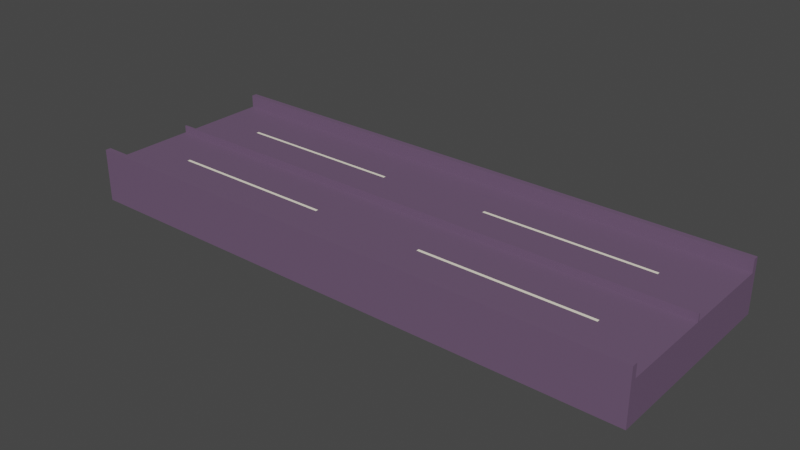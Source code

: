 # Source: RoadStraight.blend  (saved by Blender 3.3.6; exported with 4.5.12 LTS)
import bpy
from mathutils import Matrix  # noqa: F401  (used for matrix-valued properties, if any)

bpy.ops.wm.read_factory_settings(use_empty=True)
scene = bpy.context.scene
scene.name = 'Scene'

# ---- collections
col_collection = bpy.data.collections.new('Collection'); scene.collection.children.link(col_collection)

# ---- materials (node trees are filled in below, after node groups)
mat_whiteroad = bpy.data.materials.new('WhiteRoad')
mat_whiteroad.alpha_threshold = 0.0
mat_whiteroad.use_transparent_shadow = False
mat_whiteroad.roughness = 0.5
mat_whiteroad.line_color = (0.0, 0.0, 0.0, 1.0)
mat_blackroad = bpy.data.materials.new('BlackRoad')
mat_blackroad.use_transparent_shadow = False

# ---- material node trees
mat_whiteroad.use_nodes = True; mat_whiteroad.node_tree.nodes.clear()
_N = mat_whiteroad.node_tree.nodes; _L = mat_whiteroad.node_tree.links
n0 = _N.new('ShaderNodeOutputMaterial'); n0.name = 'Material Output'; n0.location = (300, 300)
n1 = _N.new('ShaderNodeBsdfPrincipled'); n1.name = 'Principled BSDF'; n1.location = (10, 300)
n1.distribution = 'GGX'
n1.subsurface_method = 'RANDOM_WALK_SKIN'
n1.inputs[0].default_value = (1.0, 0.9301, 0.7758, 1.0)
n1.inputs[3].default_value = 1.45
n1.inputs[27].default_value = (0.0, 0.0, 0.0, 1.0)
n1.inputs[28].default_value = 1.0
_L.new(n1.outputs[0], n0.inputs[0])
n0.is_active_output = True
mat_blackroad.use_nodes = True; mat_blackroad.node_tree.nodes.clear()
_N = mat_blackroad.node_tree.nodes; _L = mat_blackroad.node_tree.links
n0 = _N.new('ShaderNodeBsdfPrincipled'); n0.name = 'Principled BSDF'; n0.location = (10, 300)
n0.distribution = 'GGX'
n0.subsurface_method = 'RANDOM_WALK_SKIN'
n0.inputs[0].default_value = (0.15, 0.09306, 0.1651, 1.0)
n0.inputs[3].default_value = 1.45
n0.inputs[27].default_value = (0.0, 0.0, 0.0, 1.0)
n0.inputs[28].default_value = 1.0
n1 = _N.new('ShaderNodeOutputMaterial'); n1.name = 'Material Output'; n1.location = (300, 300)
_L.new(n0.outputs[0], n1.inputs[0])
n1.is_active_output = True

# ---- world
world_world = bpy.data.worlds.new('World'); scene.world = world_world
world_world.use_nodes = True; world_world.node_tree.nodes.clear()
_N = world_world.node_tree.nodes; _L = world_world.node_tree.links
n0 = _N.new('ShaderNodeOutputWorld'); n0.name = 'World Output'; n0.location = (300, 300)
n1 = _N.new('ShaderNodeBackground'); n1.name = 'Background'; n1.location = (10, 300)
n1.inputs[0].default_value = (0.05088, 0.05088, 0.05088, 1.0)
_L.new(n1.outputs[0], n0.inputs[0])
n0.is_active_output = True
world_world.color = (0.05088, 0.05088, 0.05088)
world_world.use_sun_shadow = False
world_world.sun_shadow_jitter_overblur = 0.0

# ---- meshes
me_cube = bpy.data.meshes.new('Cube')
me_cube.from_pydata([(0.9043, 0.094, -0.2962), (0.9043, -0.034, -0.2962), (0.9043, 0.094, 0.2962), (0.9043, -0.034, 0.2962), (-0.9043, 0.094, -0.2962), (-0.9043, -0.034, -0.2962), (-0.9043, 0.094, 0.2962), (-0.9043, -0.034, 0.2962), (0.9043, 0.094, -0.1963), (0.9043, 0.094, -0.15), (0.9043, 0.094, -0.1408), (0.9043, 0.094, -0.09452), (0.9043, 0.094, -0.002693), (0.9043, 0.094, 0.002693), (0.9043, 0.094, 0.09452), (0.9043, 0.094, 0.1408), (0.9043, 0.094, 0.15), (0.9043, 0.094, 0.1963), (-0.9043, 0.094, 0.1963), (-0.9043, 0.094, 0.15), (-0.9043, 0.094, 0.1408), (-0.9043, 0.094, 0.09452), (-0.9043, 0.094, 0.002693), (-0.9043, 0.094, -0.002693), (-0.9043, 0.094, -0.09452), (-0.9043, 0.094, -0.1408), (-0.9043, 0.094, -0.15), (-0.9043, 0.094, -0.1963), (-0.5426, 0.094, -0.1963), (-0.1809, 0.094, -0.1963), (0.1809, 0.094, -0.1963), (0.5426, 0.094, -0.1963), (-0.5426, 0.094, -0.15), (-0.1809, 0.094, -0.15), (0.1809, 0.094, -0.15), (0.5426, 0.094, -0.15), (-0.5426, 0.094, -0.1408), (-0.1809, 0.094, -0.1408), (0.1809, 0.094, -0.1408), (0.5426, 0.094, -0.1408), (-0.5426, 0.094, -0.09452), (-0.1809, 0.094, -0.09452), (0.1809, 0.094, -0.09452), (0.5426, 0.094, -0.09452), (-0.5426, 0.094, 0.09452), (-0.1809, 0.094, 0.09452), (0.1809, 0.094, 0.09452), (0.5426, 0.094, 0.09452), (-0.5426, 0.094, 0.1408), (-0.1809, 0.094, 0.1408), (0.1809, 0.094, 0.1408), (0.5426, 0.094, 0.1408), (-0.5426, 0.094, 0.15), (-0.1809, 0.094, 0.15), (0.1809, 0.094, 0.15), (0.5426, 0.094, 0.15), (-0.5426, 0.094, 0.1963), (-0.1809, 0.094, 0.1963), (0.1809, 0.094, 0.1963), (0.5426, 0.094, 0.1963), (0.9043, 0.1168, -0.002693), (0.9043, 0.1168, 0.002693), (-0.9043, 0.1168, 0.002693), (-0.9043, 0.1168, -0.002693), (0.9043, -0.034, -0.2962), (-0.9043, -0.034, -0.2962), (0.9043, 0.094, -0.2962), (-0.9043, -0.034, 0.2962), (-0.9043, 0.094, 0.2962), (0.9043, 0.094, 0.2962), (0.9043, -0.034, 0.2962), (-0.9043, 0.094, -0.2962), (0.9043, -0.034, -0.314), (-0.9043, -0.034, -0.314), (0.9043, 0.094, -0.314), (-0.9043, -0.034, 0.314), (-0.9043, 0.094, 0.314), (0.9043, 0.094, 0.314), (0.9043, -0.034, 0.314), (-0.9043, 0.094, -0.314), (0.9043, 0.1347, 0.2962), (-0.9043, 0.1347, 0.2962), (-0.9043, 0.1347, -0.2962), (0.9043, 0.1347, -0.2962), (0.9043, 0.1347, 0.314), (-0.9043, 0.1347, 0.314), (-0.9043, 0.1347, -0.314), (0.9043, 0.1347, -0.314), (0.9043, 0.094, -0.1454), (0.9043, 0.094, 0.1454), (-0.9043, 0.094, 0.1454), (-0.9043, 0.094, -0.1454), (0.7234, 0.094, -0.15), (0.7234, 0.094, -0.1408), (0.7234, 0.094, 0.1408), (0.7234, 0.094, 0.15), (-0.7234, 0.094, -0.15), (-0.3617, 0.094, -0.15), (1.347e-08, 0.094, -0.15), (0.3617, 0.094, -0.15), (-0.7234, 0.094, -0.1408), (-0.3617, 0.094, -0.1408), (1.347e-08, 0.094, -0.1408), (0.3617, 0.094, -0.1408), (-0.7234, 0.094, 0.1408), (-0.3617, 0.094, 0.1408), (1.347e-08, 0.094, 0.1408), (0.3617, 0.094, 0.1408), (-0.7234, 0.094, 0.15), (-0.3617, 0.094, 0.15), (1.347e-08, 0.094, 0.15), (0.3617, 0.094, 0.15), (0.5426, 0.094, 0.1454), (0.1809, 0.094, 0.1454), (-0.1809, 0.094, 0.1454), (-0.5426, 0.094, 0.1454), (0.5426, 0.094, -0.1454), (0.1809, 0.094, -0.1454), (-0.1809, 0.094, -0.1454), (-0.5426, 0.094, -0.1454), (-0.3617, 0.094, -0.1454), (1.347e-08, 0.094, -0.1454), (0.3617, 0.094, -0.1454), (0.7234, 0.094, -0.1454), (-0.3617, 0.094, 0.1454), (1.347e-08, 0.094, 0.1454), (0.3617, 0.094, 0.1454), (0.7234, 0.094, 0.1454), (-0.7234, 0.094, 0.1454), (-0.7234, 0.094, -0.1454)], [], [(17, 59, 58, 57, 56, 18, 6, 2), (6, 7, 67, 68), (91, 90, 20, 21, 22, 23, 24, 25), (5, 1, 3, 7), (89, 88, 10, 11, 12, 13, 14, 15), (5, 4, 71, 65), (0, 4, 27, 28, 29, 30, 31, 8), (28, 27, 26, 96, 32), (129, 91, 25, 100), (36, 100, 25, 24, 40), (11, 43, 42, 41, 40, 24, 23, 12), (23, 22, 62, 63), (13, 22, 21, 44, 45, 46, 47, 14), (44, 21, 20, 104, 48), (128, 90, 19, 108), (52, 108, 19, 18, 56), (16, 95, 55, 59, 17), (55, 111, 54, 58, 59), (54, 110, 53, 57, 58), (53, 109, 52, 56, 57), (127, 112, 55, 95), (126, 113, 54, 111), (125, 114, 53, 110), (124, 115, 52, 109), (14, 47, 51, 94, 15), (47, 46, 50, 107, 51), (46, 45, 49, 106, 50), (45, 44, 48, 105, 49), (10, 93, 39, 43, 11), (39, 103, 38, 42, 43), (38, 102, 37, 41, 42), (37, 101, 36, 40, 41), (123, 116, 39, 93), (122, 117, 38, 103), (121, 118, 37, 102), (120, 119, 36, 101), (8, 31, 35, 92, 9), (31, 30, 34, 99, 35), (30, 29, 33, 98, 34), (29, 28, 32, 97, 33), (60, 63, 62, 61), (12, 23, 63, 60), (13, 12, 60, 61), (22, 13, 61, 62), (77, 69, 80, 84), (71, 66, 83, 82), (1, 5, 65, 64), (4, 0, 66, 71), (7, 3, 70, 67), (2, 6, 68, 69), (3, 2, 69, 70), (0, 1, 64, 66), (78, 77, 76, 75), (73, 79, 74, 72), (70, 69, 77, 78), (66, 64, 72, 74), (67, 70, 78, 75), (65, 71, 79, 73), (68, 67, 75, 76), (64, 65, 73, 72), (80, 81, 85, 84), (82, 83, 87, 86), (69, 68, 81, 80), (79, 71, 82, 86), (74, 79, 86, 87), (76, 77, 84, 85), (68, 76, 85, 81), (66, 74, 87, 83), (118, 120, 101, 37), (33, 97, 120, 118), (97, 32, 119, 120), (117, 121, 102, 38), (34, 98, 121, 117), (98, 33, 118, 121), (116, 122, 103, 39), (35, 99, 122, 116), (99, 34, 117, 122), (88, 123, 93, 10), (9, 92, 123, 88), (92, 35, 116, 123), (114, 124, 109, 53), (49, 105, 124, 114), (105, 48, 115, 124), (113, 125, 110, 54), (50, 106, 125, 113), (106, 49, 114, 125), (112, 126, 111, 55), (51, 107, 126, 112), (107, 50, 113, 126), (89, 127, 95, 16), (15, 94, 127, 89), (94, 51, 112, 127), (115, 128, 108, 52), (48, 104, 128, 115), (104, 20, 90, 128), (119, 129, 100, 36), (32, 96, 129, 119), (96, 26, 91, 129), (1, 0, 8, 9, 88, 89, 16, 17, 2, 3), (7, 6, 18, 19, 90, 91, 26, 27, 4, 5)])
me_cube.polygons.foreach_set('material_index', [1, 1, 1, 1, 1, 1, 1, 1, 1, 1, 1, 1, 1, 1, 1, 1, 1, 1, 1, 1, 0, 0, 1, 0, 1, 1, 1, 1, 1, 1, 1, 1, 0, 0, 1, 0, 1, 1, 1, 1, 1, 1, 1, 1, 1, 1, 1, 1, 1, 1, 1, 1, 1, 1, 1, 1, 1, 1, 1, 1, 1, 1, 1, 1, 1, 1, 1, 1, 0, 0, 0, 1, 1, 1, 0, 0, 0, 1, 1, 0, 0, 0, 0, 1, 1, 1, 0, 0, 0, 1, 1, 0, 0, 0, 1, 0, 0, 1, 1, 1])
_uv = me_cube.uv_layers.new(name='UVMap')
_uv.uv.foreach_set('vector', [0.625, 0.7273, 0.675, 0.7273, 0.725, 0.7273, 0.775, 0.7273, 0.825, 0.7273, 0.875, 0.7273, 0.875, 0.75, 0.625, 0.75, 0.625, 0.0, 0.375, 0.0, 0.375, 0.0, 0.625, 0.0, 0.625, 0.1932, 0.625, 0.05682, 0.625, 0.06818, 0.625, 0.09091, 0.625, 0.1136, 0.625, 0.1364, 0.625, 0.1591, 0.625, 0.1818, 0.125, 0.5, 0.375, 0.5, 0.375, 0.75, 0.125, 0.75, 0.625, 0.6932, 0.625, 0.5568, 0.625, 0.5682, 0.625, 0.5909, 0.625, 0.6136, 0.625, 0.6364, 0.625, 0.6591, 0.625, 0.6818, 0.375, 0.25, 0.625, 0.25, 0.625, 0.25, 0.375, 0.25, 0.625, 0.5, 0.875, 0.5, 0.875, 0.5227, 0.825, 0.5227, 0.775, 0.5227, 0.725, 0.5227, 0.675, 0.5227, 0.625, 0.5227, 0.825, 0.5227, 0.875, 0.5227, 0.875, 0.5455, 0.85, 0.5455, 0.825, 0.5455, 0.85, 0.5568, 0.875, 0.5568, 0.875, 0.5682, 0.85, 0.5682, 0.825, 0.5682, 0.85, 0.5682, 0.875, 0.5682, 0.875, 0.5909, 0.825, 0.5909, 0.625, 0.5909, 0.675, 0.5909, 0.725, 0.5909, 0.775, 0.5909, 0.825, 0.5909, 0.875, 0.5909, 0.875, 0.6136, 0.625, 0.6136, 0.625, 0.1364, 0.625, 0.1136, 0.625, 0.1136, 0.625, 0.1364, 0.625, 0.6364, 0.875, 0.6364, 0.875, 0.6591, 0.825, 0.6591, 0.775, 0.6591, 0.725, 0.6591, 0.675, 0.6591, 0.625, 0.6591, 0.825, 0.6591, 0.875, 0.6591, 0.875, 0.6818, 0.85, 0.6818, 0.825, 0.6818, 0.85, 0.6932, 0.875, 0.6932, 0.875, 0.7045, 0.85, 0.7045, 0.825, 0.7045, 0.85, 0.7045, 0.875, 0.7045, 0.875, 0.7273, 0.825, 0.7273, 0.625, 0.7045, 0.65, 0.7045, 0.675, 0.7045, 0.675, 0.7273, 0.625, 0.7273, 0.675, 0.7045, 0.7, 0.7045, 0.725, 0.7045, 0.725, 0.7273, 0.675, 0.7273, 0.725, 0.7045, 0.75, 0.7045, 0.775, 0.7045, 0.775, 0.7273, 0.725, 0.7273, 0.775, 0.7045, 0.8, 0.7045, 0.825, 0.7045, 0.825, 0.7273, 0.775, 0.7273, 0.65, 0.6932, 0.675, 0.6932, 0.675, 0.7045, 0.65, 0.7045, 0.7, 0.6932, 0.725, 0.6932, 0.725, 0.7045, 0.7, 0.7045, 0.75, 0.6932, 0.775, 0.6932, 0.775, 0.7045, 0.75, 0.7045, 0.8, 0.6932, 0.825, 0.6932, 0.825, 0.7045, 0.8, 0.7045, 0.625, 0.6591, 0.675, 0.6591, 0.675, 0.6818, 0.65, 0.6818, 0.625, 0.6818, 0.675, 0.6591, 0.725, 0.6591, 0.725, 0.6818, 0.7, 0.6818, 0.675, 0.6818, 0.725, 0.6591, 0.775, 0.6591, 0.775, 0.6818, 0.75, 0.6818, 0.725, 0.6818, 0.775, 0.6591, 0.825, 0.6591, 0.825, 0.6818, 0.8, 0.6818, 0.775, 0.6818, 0.625, 0.5682, 0.65, 0.5682, 0.675, 0.5682, 0.675, 0.5909, 0.625, 0.5909, 0.675, 0.5682, 0.7, 0.5682, 0.725, 0.5682, 0.725, 0.5909, 0.675, 0.5909, 0.725, 0.5682, 0.75, 0.5682, 0.775, 0.5682, 0.775, 0.5909, 0.725, 0.5909, 0.775, 0.5682, 0.8, 0.5682, 0.825, 0.5682, 0.825, 0.5909, 0.775, 0.5909, 0.65, 0.5568, 0.675, 0.5568, 0.675, 0.5682, 0.65, 0.5682, 0.7, 0.5568, 0.725, 0.5568, 0.725, 0.5682, 0.7, 0.5682, 0.75, 0.5568, 0.775, 0.5568, 0.775, 0.5682, 0.75, 0.5682, 0.8, 0.5568, 0.825, 0.5568, 0.825, 0.5682, 0.8, 0.5682, 0.625, 0.5227, 0.675, 0.5227, 0.675, 0.5455, 0.65, 0.5455, 0.625, 0.5455, 0.675, 0.5227, 0.725, 0.5227, 0.725, 0.5455, 0.7, 0.5455, 0.675, 0.5455, 0.725, 0.5227, 0.775, 0.5227, 0.775, 0.5455, 0.75, 0.5455, 0.725, 0.5455, 0.775, 0.5227, 0.825, 0.5227, 0.825, 0.5455, 0.8, 0.5455, 0.775, 0.5455, 0.625, 0.6136, 0.875, 0.6136, 0.875, 0.6364, 0.625, 0.6364, 0.625, 0.6136, 0.875, 0.6136, 0.875, 0.6136, 0.625, 0.6136, 0.625, 0.6364, 0.625, 0.6136, 0.625, 0.6136, 0.625, 0.6364, 0.875, 0.6364, 0.625, 0.6364, 0.625, 0.6364, 0.875, 0.6364, 0.625, 0.75, 0.625, 0.75, 0.625, 0.75, 0.625, 0.75, 0.875, 0.5, 0.625, 0.5, 0.625, 0.5, 0.875, 0.5, 0.375, 0.5, 0.125, 0.5, 0.125, 0.5, 0.375, 0.5, 0.875, 0.5, 0.625, 0.5, 0.625, 0.5, 0.875, 0.5, 0.125, 0.75, 0.375, 0.75, 0.375, 0.75, 0.125, 0.75, 0.625, 0.75, 0.875, 0.75, 0.875, 0.75, 0.625, 0.75, 0.375, 0.75, 0.625, 0.75, 0.625, 0.75, 0.375, 0.75, 0.625, 0.5, 0.375, 0.5, 0.375, 0.5, 0.625, 0.5, 0.375, 0.75, 0.625, 0.75, 0.625, 1.0, 0.375, 1.0, 0.375, 0.25, 0.625, 0.25, 0.625, 0.5, 0.375, 0.5, 0.375, 0.75, 0.625, 0.75, 0.625, 0.75, 0.375, 0.75, 0.625, 0.5, 0.375, 0.5, 0.375, 0.5, 0.625, 0.5, 0.125, 0.75, 0.375, 0.75, 0.375, 0.75, 0.125, 0.75, 0.375, 0.25, 0.625, 0.25, 0.625, 0.25, 0.375, 0.25, 0.625, 0.0, 0.375, 0.0, 0.375, 0.0, 0.625, 0.0, 0.375, 0.5, 0.125, 0.5, 0.125, 0.5, 0.375, 0.5, 0.625, 0.75, 0.875, 0.75, 0.875, 0.75, 0.625, 0.75, 0.875, 0.5, 0.625, 0.5, 0.625, 0.5, 0.875, 0.5, 0.625, 0.75, 0.875, 0.75, 0.875, 0.75, 0.625, 0.75, 0.625, 0.25, 0.625, 0.25, 0.625, 0.25, 0.625, 0.25, 0.625, 0.5, 0.625, 0.25, 0.625, 0.25, 0.625, 0.5, 0.625, 1.0, 0.625, 0.75, 0.625, 0.75, 0.625, 1.0, 0.625, 0.0, 0.625, 0.0, 0.625, 0.0, 0.625, 0.0, 0.625, 0.5, 0.625, 0.5, 0.625, 0.5, 0.625, 0.5, 0.775, 0.5568, 0.8, 0.5568, 0.8, 0.5682, 0.775, 0.5682, 0.775, 0.5455, 0.8, 0.5455, 0.8, 0.5568, 0.775, 0.5568, 0.8, 0.5455, 0.825, 0.5455, 0.825, 0.5568, 0.8, 0.5568, 0.725, 0.5568, 0.75, 0.5568, 0.75, 0.5682, 0.725, 0.5682, 0.725, 0.5455, 0.75, 0.5455, 0.75, 0.5568, 0.725, 0.5568, 0.75, 0.5455, 0.775, 0.5455, 0.775, 0.5568, 0.75, 0.5568, 0.675, 0.5568, 0.7, 0.5568, 0.7, 0.5682, 0.675, 0.5682, 0.675, 0.5455, 0.7, 0.5455, 0.7, 0.5568, 0.675, 0.5568, 0.7, 0.5455, 0.725, 0.5455, 0.725, 0.5568, 0.7, 0.5568, 0.625, 0.5568, 0.65, 0.5568, 0.65, 0.5682, 0.625, 0.5682, 0.625, 0.5455, 0.65, 0.5455, 0.65, 0.5568, 0.625, 0.5568, 0.65, 0.5455, 0.675, 0.5455, 0.675, 0.5568, 0.65, 0.5568, 0.775, 0.6932, 0.8, 0.6932, 0.8, 0.7045, 0.775, 0.7045, 0.775, 0.6818, 0.8, 0.6818, 0.8, 0.6932, 0.775, 0.6932, 0.8, 0.6818, 0.825, 0.6818, 0.825, 0.6932, 0.8, 0.6932, 0.725, 0.6932, 0.75, 0.6932, 0.75, 0.7045, 0.725, 0.7045, 0.725, 0.6818, 0.75, 0.6818, 0.75, 0.6932, 0.725, 0.6932, 0.75, 0.6818, 0.775, 0.6818, 0.775, 0.6932, 0.75, 0.6932, 0.675, 0.6932, 0.7, 0.6932, 0.7, 0.7045, 0.675, 0.7045, 0.675, 0.6818, 0.7, 0.6818, 0.7, 0.6932, 0.675, 0.6932, 0.7, 0.6818, 0.725, 0.6818, 0.725, 0.6932, 0.7, 0.6932, 0.625, 0.6932, 0.65, 0.6932, 0.65, 0.7045, 0.625, 0.7045, 0.625, 0.6818, 0.65, 0.6818, 0.65, 0.6932, 0.625, 0.6932, 0.65, 0.6818, 0.675, 0.6818, 0.675, 0.6932, 0.65, 0.6932, 0.825, 0.6932, 0.85, 0.6932, 0.85, 0.7045, 0.825, 0.7045, 0.825, 0.6818, 0.85, 0.6818, 0.85, 0.6932, 0.825, 0.6932, 0.85, 0.6818, 0.875, 0.6818, 0.875, 0.6932, 0.85, 0.6932, 0.825, 0.5568, 0.85, 0.5568, 0.85, 0.5682, 0.825, 0.5682, 0.825, 0.5455, 0.85, 0.5455, 0.85, 0.5568, 0.825, 0.5568, 0.85, 0.5455, 0.875, 0.5455, 0.875, 0.5568, 0.85, 0.5568, 0.375, 0.5, 0.625, 0.5, 0.625, 0.5227, 0.625, 0.5455, 0.625, 0.5568, 0.625, 0.6932, 0.625, 0.7045, 0.625, 0.7273, 0.625, 0.75, 0.375, 0.75, 0.375, 0.0, 0.625, 0.0, 0.625, 0.02273, 0.625, 0.04545, 0.625, 0.05682, 0.625, 0.1932, 0.625, 0.2045, 0.625, 0.2273, 0.625, 0.25, 0.375, 0.25])
me_cube.materials.append(mat_whiteroad)
me_cube.materials.append(mat_blackroad)
me_cube.use_mirror_vertex_groups = False
me_cube.update()

# ---- objects
ob_highway = bpy.data.objects.new('Highway', me_cube)

# ---- transforms, parenting, visibility, modifiers, constraints
ob_highway.location = (0.0, 0.0, 0.0)
ob_highway.rotation_euler = (1.571, -0.0, 0.0)
ob_highway.lock_rotations_4d = False
ob_highway.empty_display_type = 'ARROWS'
ob_highway.lineart.crease_threshold = 0.0

# ---- collection membership
col_collection.objects.link(ob_highway)

# ---- scene / render settings (as saved in the file)
scene.frame_start = 1; scene.frame_end = 250; scene.frame_set(1)
scene.render.engine = 'BLENDER_EEVEE_NEXT'
scene.cycles.sampling_pattern = 'TABULATED_SOBOL'
scene.cycles.use_light_tree = False
scene.view_settings.view_transform = 'Filmic'
bpy.context.view_layer.update()

# ---- added for rendering (the .blend has no active camera and no usable light): camera, sun
cam_auto = bpy.data.cameras.new('AutoCamera')
cam_auto.lens = 50.0
cam_auto.sensor_width = 36.0
cam_auto.clip_end = 1000.0
ob_auto_camera = bpy.data.objects.new('AutoCamera', cam_auto)
scene.collection.objects.link(ob_auto_camera)
ob_auto_camera.location = (1.77818, -2.13382, 1.47291)
ob_auto_camera.rotation_euler = (1.09748, -7.21219e-08, 0.694738)
scene.camera = ob_auto_camera
light_auto_sun = bpy.data.lights.new('AutoSun', 'SUN')
light_auto_sun.energy = 3.0
light_auto_sun.angle = 0.0523599
ob_auto_sun = bpy.data.objects.new('AutoSun', light_auto_sun)
scene.collection.objects.link(ob_auto_sun)
ob_auto_sun.rotation_euler = (0.872665, 0.174533, 0.523599)
bpy.context.view_layer.update()
